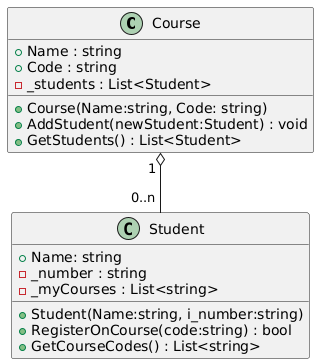

The diagram above was rendered by PlantUML. Its source (embedded in the PNG):
@startuml
class Course {
    + Name : string
    + Code : string
    - _students : List<Student>
    + Course(Name:string, Code: string)
    + AddStudent(newStudent:Student) : void
    + GetStudents() : List<Student>
}

class Student {
    + Name: string
    - _number : string
    - _myCourses : List<string>
    + Student(Name:string, i_number:string)
    + RegisterOnCourse(code:string) : bool
    + GetCourseCodes() : List<string>
}

Course "1 " o-- "0..n " Student
@enduml